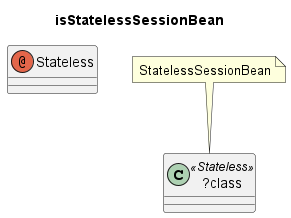

The diagram above was rendered by PlantUML. Its source (embedded in the PNG):
@startuml isStatelessSessionBean
title isStatelessSessionBean
annotation "Stateless" as annotation {
}
class "?class" as class <<Stateless>> {
}
note "StatelessSessionBean" as StatelessSessionBean
StatelessSessionBean .. class
@enduml